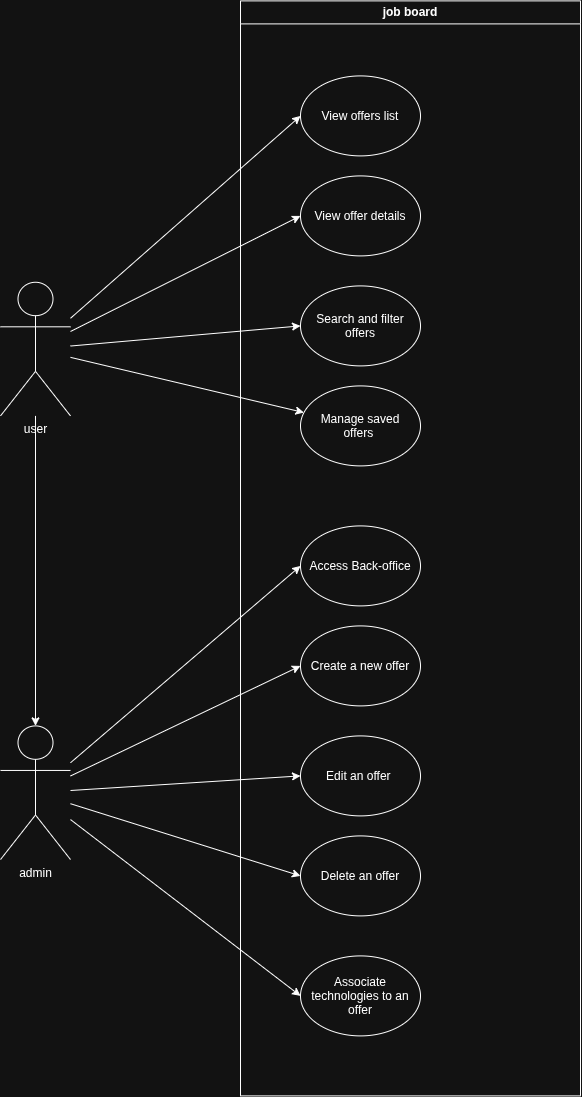

The diagram above was exported from draw.io. Its source (the exported page's mxGraphModel, read from the mxfile embedded in the PNG):
<mxGraphModel dx="2065" dy="1027" grid="1" gridSize="10" guides="1" tooltips="1" connect="1" arrows="1" fold="1" page="1" pageScale="1" pageWidth="850" pageHeight="1100" math="0" shadow="0">
  <root>
    <mxCell id="0" />
    <mxCell id="1" parent="0" />
    <mxCell id="xjHXtkWFXmeeJ8yioNNX-8" parent="1" style="swimlane;whiteSpace=wrap;html=1;" value="job board" vertex="1">
      <mxGeometry height="1095" width="340" x="380" y="165" as="geometry" />
    </mxCell>
    <mxCell id="xjHXtkWFXmeeJ8yioNNX-9" parent="xjHXtkWFXmeeJ8yioNNX-8" style="ellipse;whiteSpace=wrap;html=1;shapeInside=1;" value="View offers list" vertex="1">
      <mxGeometry height="80" width="120" x="60" y="75" as="geometry" />
    </mxCell>
    <mxCell id="xjHXtkWFXmeeJ8yioNNX-10" parent="xjHXtkWFXmeeJ8yioNNX-8" style="ellipse;whiteSpace=wrap;html=1;shapeInside=1;" value="View offer details" vertex="1">
      <mxGeometry height="80" width="120" x="60" y="175" as="geometry" />
    </mxCell>
    <mxCell id="xjHXtkWFXmeeJ8yioNNX-11" parent="xjHXtkWFXmeeJ8yioNNX-8" style="ellipse;whiteSpace=wrap;html=1;shapeInside=1;" value="Search and filter offers&lt;br/&gt;&lt;div&gt;&lt;br/&gt;&lt;/div&gt;" vertex="1">
      <mxGeometry height="80" width="120" x="60" y="285" as="geometry" />
    </mxCell>
    <mxCell id="xjHXtkWFXmeeJ8yioNNX-12" parent="xjHXtkWFXmeeJ8yioNNX-8" style="ellipse;whiteSpace=wrap;html=1;shapeInside=1;" value="&lt;div&gt;Manage saved offers&amp;nbsp;&lt;/div&gt;" vertex="1">
      <mxGeometry height="80" width="120" x="60" y="385" as="geometry" />
    </mxCell>
    <mxCell id="xjHXtkWFXmeeJ8yioNNX-19" parent="xjHXtkWFXmeeJ8yioNNX-8" style="ellipse;whiteSpace=wrap;html=1;shapeInside=1;" value="Access Back-office" vertex="1">
      <mxGeometry height="80" width="120" x="60" y="525" as="geometry" />
    </mxCell>
    <mxCell id="xjHXtkWFXmeeJ8yioNNX-20" parent="xjHXtkWFXmeeJ8yioNNX-8" style="ellipse;whiteSpace=wrap;html=1;shapeInside=1;" value="Create a new offer" vertex="1">
      <mxGeometry height="80" width="120" x="60" y="625" as="geometry" />
    </mxCell>
    <mxCell id="xjHXtkWFXmeeJ8yioNNX-21" parent="xjHXtkWFXmeeJ8yioNNX-8" style="ellipse;whiteSpace=wrap;html=1;shapeInside=1;" value="&lt;div&gt;Edit an offer&amp;nbsp;&lt;/div&gt;" vertex="1">
      <mxGeometry height="80" width="120" x="60" y="735" as="geometry" />
    </mxCell>
    <mxCell id="xjHXtkWFXmeeJ8yioNNX-22" parent="xjHXtkWFXmeeJ8yioNNX-8" style="ellipse;whiteSpace=wrap;html=1;shapeInside=1;" value="&lt;div&gt;Delete an offer&lt;br/&gt;&lt;/div&gt;" vertex="1">
      <mxGeometry height="80" width="120" x="60" y="835" as="geometry" />
    </mxCell>
    <mxCell id="xjHXtkWFXmeeJ8yioNNX-23" parent="xjHXtkWFXmeeJ8yioNNX-8" style="ellipse;whiteSpace=wrap;html=1;shapeInside=1;" value="&lt;div&gt;Associate technologies to an offer&lt;/div&gt;" vertex="1">
      <mxGeometry height="80" width="120" x="60" y="955" as="geometry" />
    </mxCell>
    <mxCell id="xjHXtkWFXmeeJ8yioNNX-26" edge="1" parent="1" source="xjHXtkWFXmeeJ8yioNNX-25" style="rounded=0;orthogonalLoop=1;jettySize=auto;html=1;entryX=0;entryY=0.5;entryDx=0;entryDy=0;" target="xjHXtkWFXmeeJ8yioNNX-9">
      <mxGeometry relative="1" as="geometry" />
    </mxCell>
    <mxCell id="xjHXtkWFXmeeJ8yioNNX-28" edge="1" parent="1" source="xjHXtkWFXmeeJ8yioNNX-25" style="rounded=0;orthogonalLoop=1;jettySize=auto;html=1;entryX=0;entryY=0.5;entryDx=0;entryDy=0;" target="xjHXtkWFXmeeJ8yioNNX-10">
      <mxGeometry relative="1" as="geometry" />
    </mxCell>
    <mxCell id="xjHXtkWFXmeeJ8yioNNX-29" edge="1" parent="1" source="xjHXtkWFXmeeJ8yioNNX-25" style="rounded=0;orthogonalLoop=1;jettySize=auto;html=1;" target="xjHXtkWFXmeeJ8yioNNX-12">
      <mxGeometry relative="1" as="geometry" />
    </mxCell>
    <mxCell id="xjHXtkWFXmeeJ8yioNNX-30" edge="1" parent="1" source="xjHXtkWFXmeeJ8yioNNX-25" style="rounded=0;orthogonalLoop=1;jettySize=auto;html=1;entryX=0;entryY=0.5;entryDx=0;entryDy=0;" target="xjHXtkWFXmeeJ8yioNNX-11">
      <mxGeometry relative="1" as="geometry" />
    </mxCell>
    <mxCell id="xjHXtkWFXmeeJ8yioNNX-32" edge="1" parent="1" source="xjHXtkWFXmeeJ8yioNNX-25" style="edgeStyle=orthogonalEdgeStyle;rounded=0;orthogonalLoop=1;jettySize=auto;html=1;" target="xjHXtkWFXmeeJ8yioNNX-31" value="">
      <mxGeometry relative="1" as="geometry" />
    </mxCell>
    <mxCell id="xjHXtkWFXmeeJ8yioNNX-25" parent="1" style="shape=umlActor;verticalLabelPosition=bottom;verticalAlign=top;html=1;outlineConnect=0;" value="user" vertex="1">
      <mxGeometry height="133.64" width="70" x="140" y="446.36" as="geometry" />
    </mxCell>
    <mxCell id="xjHXtkWFXmeeJ8yioNNX-34" edge="1" parent="1" source="xjHXtkWFXmeeJ8yioNNX-31" style="rounded=0;orthogonalLoop=1;jettySize=auto;html=1;entryX=0;entryY=0.5;entryDx=0;entryDy=0;" target="xjHXtkWFXmeeJ8yioNNX-19">
      <mxGeometry relative="1" as="geometry" />
    </mxCell>
    <mxCell id="xjHXtkWFXmeeJ8yioNNX-35" edge="1" parent="1" source="xjHXtkWFXmeeJ8yioNNX-31" style="rounded=0;orthogonalLoop=1;jettySize=auto;html=1;entryX=0;entryY=0.5;entryDx=0;entryDy=0;" target="xjHXtkWFXmeeJ8yioNNX-20">
      <mxGeometry relative="1" as="geometry" />
    </mxCell>
    <mxCell id="xjHXtkWFXmeeJ8yioNNX-36" edge="1" parent="1" source="xjHXtkWFXmeeJ8yioNNX-31" style="rounded=0;orthogonalLoop=1;jettySize=auto;html=1;entryX=0;entryY=0.5;entryDx=0;entryDy=0;" target="xjHXtkWFXmeeJ8yioNNX-21">
      <mxGeometry relative="1" as="geometry" />
    </mxCell>
    <mxCell id="xjHXtkWFXmeeJ8yioNNX-37" edge="1" parent="1" source="xjHXtkWFXmeeJ8yioNNX-31" style="rounded=0;orthogonalLoop=1;jettySize=auto;html=1;entryX=0;entryY=0.5;entryDx=0;entryDy=0;" target="xjHXtkWFXmeeJ8yioNNX-22">
      <mxGeometry relative="1" as="geometry" />
    </mxCell>
    <mxCell id="xjHXtkWFXmeeJ8yioNNX-38" edge="1" parent="1" source="xjHXtkWFXmeeJ8yioNNX-31" style="rounded=0;orthogonalLoop=1;jettySize=auto;html=1;entryX=0;entryY=0.5;entryDx=0;entryDy=0;" target="xjHXtkWFXmeeJ8yioNNX-23">
      <mxGeometry relative="1" as="geometry" />
    </mxCell>
    <mxCell id="xjHXtkWFXmeeJ8yioNNX-31" parent="1" style="shape=umlActor;verticalLabelPosition=bottom;verticalAlign=top;html=1;outlineConnect=0;" value="admin" vertex="1">
      <mxGeometry height="133.64" width="70" x="140" y="890" as="geometry" />
    </mxCell>
  </root>
</mxGraphModel>